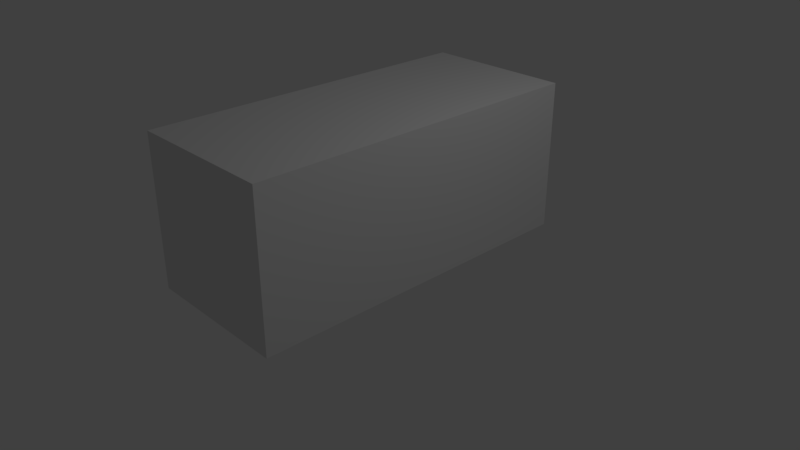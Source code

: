 # Source: Acog.blend  (saved by Blender 2.78.0; exported with 4.5.12 LTS)
import bpy
from mathutils import Matrix  # noqa: F401  (used for matrix-valued properties, if any)

bpy.ops.wm.read_factory_settings(use_empty=True)
scene = bpy.context.scene
scene.name = 'Scene'

# ---- collections
col_collection_1 = bpy.data.collections.new('Collection 1'); scene.collection.children.link(col_collection_1)

# ---- materials (node trees are filled in below, after node groups)
mat_material = bpy.data.materials.new('Material')
mat_material.alpha_threshold = 0.0
mat_material.use_transparent_shadow = False
mat_material.roughness = 0.5
mat_material.line_color = (0.0, 0.0, 0.0, 1.0)
mat_srr_227 = bpy.data.materials.new('SRR-227')
mat_srr_227.alpha_threshold = 0.0
mat_srr_227.use_transparent_shadow = False
mat_srr_227.diffuse_color = (0.4555, 0.4555, 0.4555, 1.0)
mat_srr_227.roughness = 0.5
mat_srr_227.specular_intensity = 0.3284
mat_srr_227.line_color = (0.0, 0.0, 0.0, 1.0)

# ---- material node trees

# ---- world
world_world = bpy.data.worlds.new('World'); scene.world = world_world
world_world.color = (0.05088, 0.05088, 0.05088)
world_world.use_sun_shadow = False
world_world.sun_shadow_jitter_overblur = 0.0
world_world.cycles.sampling_method = 'MANUAL'

# ---- cameras
cam_camera = bpy.data.cameras.new('Camera')
cam_camera.clip_end = 100.0
cam_camera.lens = 35.0
cam_camera.sensor_width = 32.0
cam_camera.sensor_height = 18.0
cam_camera.ortho_scale = 7.314
cam_camera.dof.focus_distance = 0.0
cam_camera.dof.aperture_fstop = 128.0

# ---- lights
light_lamp = bpy.data.lights.new('Lamp', 'POINT')
light_lamp.transmission_factor = 0.0
light_lamp.cutoff_distance = 30.0
light_lamp.energy = 100.0
light_lamp.shadow_buffer_clip_start = 1.001
light_lamp.shadow_soft_size = 0.1
light_lamp.shadow_maximum_resolution = 0.006
light_lamp.use_absolute_resolution = True

# ---- meshes
me_cube = bpy.data.meshes.new('Cube')
me_cube.from_pydata([(1.0, 1.0, -1.0), (1.0, -1.0, -1.0), (-1.0, -1.0, -1.0), (-1.0, 1.0, -1.0), (1.0, 1.0, 1.0), (1.0, -1.0, 1.0), (-1.0, -1.0, 1.0), (-1.0, 1.0, 1.0)], [], [(0, 1, 2, 3), (4, 7, 6, 5), (0, 4, 5, 1), (1, 5, 6, 2), (2, 6, 7, 3), (4, 0, 3, 7)])
me_cube.materials.append(mat_material)
me_cube.use_remesh_preserve_volume = False
me_cube.use_remesh_preserve_attributes = False
me_cube.use_mirror_vertex_groups = False
me_cube.update()
me_cube_002 = bpy.data.meshes.new('Cube.002')
me_cube_002.from_pydata([(-0.04833, 0.03836, 0.0356), (-0.06427, 0.008517, 0.02952), (-0.0491, 0.04965, 0.02142), (-0.07147, 0.007754, 0.0129), (-0.0563, 0.04889, 0.004795), (-0.07224, 0.01904, -0.001279), (-0.06592, 0.03615, -0.004621), (-0.05465, 0.02126, 0.03894), (0.009428, 0.02331, -0.002728), (-0.01295, -0.01859, -0.01125), (0.0102, 0.01202, 0.01145), (-0.005744, -0.01782, 0.005372), (0.002223, 0.02255, -0.01935), (-0.01372, -0.007298, -0.02543), (-0.007398, 0.009806, -0.02877), (0.003877, -0.00508, 0.01479), (0.008793, 0.02202, -0.003315), (-0.01219, -0.01708, -0.01125), (0.00939, 0.01307, 0.007938), (-0.006464, -0.01648, 0.001942), (0.003069, 0.02142, -0.01651), (-0.01278, -0.008132, -0.0225), (-0.006167, 0.008373, -0.02457), (0.002773, -0.003435, 0.01), (0.01709, 0.02287, -0.004865), (-0.00787, -0.02388, -0.01438), (0.01799, 0.009716, 0.01165), (0.0005221, -0.02299, 0.004991), (0.008701, 0.02198, -0.02423), (-0.008765, -0.01073, -0.03089), (-0.001956, 0.008165, -0.03499), (0.01118, -0.009175, 0.01575), (0.04683, 0.009483, -0.01713), (0.02186, -0.03726, -0.02665), (0.04772, -0.003667, -0.0006236), (0.03026, -0.03637, -0.007279), (0.03844, 0.008594, -0.0365), (0.02097, -0.02411, -0.04316), (0.02778, -0.005218, -0.04726), (0.04091, -0.02256, 0.00348), (0.04945, 0.00551, -0.01917), (0.02689, -0.03673, -0.02777), (0.05018, -0.005204, -0.005718), (0.03373, -0.036, -0.01199), (0.04261, 0.004786, -0.03495), (0.02616, -0.02601, -0.04122), (0.03282, -0.008545, -0.04414), (0.04352, -0.02267, -0.002798), (0.05721, -0.007684, -0.004349), (0.03951, -0.04082, -0.01109), (0.05631, 0.005529, -0.02094), (0.03108, -0.04172, -0.03055), (0.04788, 0.004636, -0.0404), (0.03018, -0.0285, -0.04715), (0.03709, -0.009383, -0.05124), (0.05029, -0.02681, -0.0002548), (0.0657, -0.01151, -0.007855), (0.048, -0.04465, -0.0146), (0.0648, 0.001705, -0.02445), (0.03957, -0.04554, -0.03406), (0.05637, 0.0008124, -0.04391), (0.03867, -0.03233, -0.05065), (0.04559, -0.01321, -0.05475), (0.05879, -0.03063, -0.003761), (0.06737, 0.002565, -0.02482), (0.0404, -0.04793, -0.03509), (0.06839, -0.0124, -0.006029), (0.04995, -0.04692, -0.01305), (0.05782, 0.001554, -0.04685), (0.03938, -0.03297, -0.05388), (0.04641, -0.01282, -0.05882), (0.06136, -0.03255, -0.001086), (0.09243, -0.008715, -0.03516), (0.06546, -0.05921, -0.04543), (0.09345, -0.02368, -0.01637), (0.07501, -0.0582, -0.0234), (0.08288, -0.009726, -0.0572), (0.06445, -0.04425, -0.06422), (0.07148, -0.0241, -0.06916), (0.08642, -0.04383, -0.01143), (0.09333, -0.01197, -0.0365), (0.06882, -0.05786, -0.04584), (0.09417, -0.02439, -0.02092), (0.07674, -0.05702, -0.02756), (0.08541, -0.01281, -0.05478), (0.06797, -0.04545, -0.06143), (0.07487, -0.02674, -0.06512), (0.08727, -0.0431, -0.01723), (0.06893, -0.01302, -0.0105), (0.0515, -0.04566, -0.01715), (0.06808, -0.0006135, -0.02609), (0.04358, -0.0465, -0.03543), (0.06016, -0.001452, -0.04437), (0.04273, -0.03409, -0.05101), (0.04963, -0.01537, -0.0547), (0.06203, -0.03174, -0.006811), (0.07019, -0.01359, -0.01102), (0.05276, -0.04623, -0.01767), (0.06935, -0.001182, -0.02661), (0.04484, -0.04707, -0.03595), (0.06142, -0.00202, -0.04489), (0.04399, -0.03466, -0.05153), (0.05089, -0.01594, -0.05522), (0.06329, -0.03231, -0.007332), (0.02692, 0.01606, -0.005764), (0.003355, -0.02806, -0.01474), (0.03734, 0.01137, -0.01006), (0.01378, -0.03275, -0.01904), (0.0379, 0.003137, 0.0002762), (0.01903, -0.03219, -0.006913), (0.02748, 0.007827, 0.004576), (0.008611, -0.0275, -0.002613), (0.02768, 0.01707, -0.005005), (0.002857, -0.02942, -0.01446), (0.02824, 0.008833, 0.005336), (0.008113, -0.02886, -0.002335), (0.03866, 0.004142, 0.001036), (0.01853, -0.03355, -0.006635), (0.0381, 0.01238, -0.009305), (0.01328, -0.03411, -0.01876), (0.03229, 0.02311, -0.0004397), (-0.0001332, -0.03759, -0.01279), (0.04271, 0.01842, -0.00474), (0.01029, -0.04228, -0.01709), (0.04327, 0.01019, 0.005601), (0.01554, -0.04173, -0.004964), (0.03285, 0.01488, 0.009901), (0.005123, -0.03704, -0.0006637), (0.03296, 0.01318, 0.01204), (0.00621, -0.03692, 0.001844), (0.02836, 0.00713, 0.007474), (0.0092, -0.02875, 0.0001734), (0.04339, 0.008485, 0.007739), (0.01663, -0.04161, -0.002456), (0.03878, 0.00244, 0.003174), (0.01962, -0.03344, -0.004127), (-0.04412, 0.04741, 0.01937), (-0.0665, 0.005515, 0.01084), (-0.04335, 0.03613, 0.03354), (-0.05929, 0.006278, 0.02747), (-0.05133, 0.04665, 0.002742), (-0.06727, 0.0168, -0.003332), (-0.06095, 0.03391, -0.006674), (-0.03314, 0.04247, 0.01484), (-0.05552, 0.0005743, 0.006313), (-0.03238, 0.03118, 0.02901), (-0.04832, 0.001337, 0.02294), (-0.04035, 0.04171, -0.001788), (-0.05629, 0.01186, -0.007862), (-0.04997, 0.02897, -0.0112), (-0.03869, 0.01408, 0.03236), (-0.05092, 0.03135, 0.03697), (-0.06032, 0.01374, 0.03338), (0.007605, 0.005011, 0.01282), (-0.001799, -0.0126, 0.009233), (0.006677, 0.006303, 0.008784), (-0.002677, -0.01113, 0.005247), (0.0152, 0.001971, 0.01333), (0.004891, -0.01732, 0.009402), (0.04493, -0.01141, 0.001059), (0.03463, -0.03071, -0.002868), (0.04745, -0.01237, -0.004521), (0.03774, -0.03054, -0.008219), (0.05437, -0.01552, -0.00267), (0.04393, -0.03508, -0.00665), (0.06287, -0.01935, -0.006176), (0.05242, -0.0389, -0.01016), (0.06551, -0.02066, -0.004002), (0.05463, -0.04103, -0.008147), (0.09057, -0.03194, -0.01434), (0.07969, -0.05231, -0.01849), (0.09134, -0.03206, -0.01941), (0.08106, -0.05132, -0.02333), (0.0661, -0.0207, -0.00899), (0.05581, -0.03995, -0.01291), (0.06736, -0.02127, -0.009511), (0.05708, -0.04052, -0.01343), (-0.04594, 0.02911, 0.03491), (-0.05535, 0.0115, 0.03133), (-0.03497, 0.02417, 0.03038), (-0.04437, 0.006562, 0.0268), (-0.03362, 0.02239, 0.03559), (-0.04302, 0.004783, 0.03201), (-0.0446, 0.02733, 0.04012), (-0.054, 0.009724, 0.03654), (-0.04957, 0.02957, 0.04217), (-0.05898, 0.01196, 0.03859), (-0.03832, 0.01359, 0.0338), (-0.05427, 0.02077, 0.04038), (-0.05137, 0.01693, 0.0516), (-0.04667, 0.02574, 0.05339), (-0.05607, 0.008129, 0.04981), (-0.03072, 0.01856, 0.04681), (-0.04012, 0.0009492, 0.04322), (-0.04169, 0.0235, 0.05134), (-0.0511, 0.00589, 0.04775), (-0.01576, 0.0009067, 0.0369), (-0.01106, 0.009712, 0.0387), (-0.02046, -0.007898, 0.03511), (-0.01396, 0.01355, 0.02748), (-0.02337, -0.004064, 0.02389), (-0.01866, 0.004741, 0.02569), (-0.01177, 0.005281, 0.0418), (-0.01781, -0.006025, 0.0395), (-0.03143, 0.01413, 0.04991), (-0.03747, 0.002822, 0.04761), (-0.01479, -0.0003721, 0.04065), (-0.04241, 0.01907, 0.05444), (-0.04845, 0.007763, 0.05214), (-0.04738, 0.02131, 0.05649), (-0.05342, 0.01, 0.05419), (-0.0504, 0.01566, 0.05534), (-0.03445, 0.008475, 0.04876), (-0.04543, 0.01342, 0.05329), (-0.0478, 0.025, 0.05146), (-0.05581, 0.01, 0.04841), (-0.04984, 0.0277, 0.04357), (-0.05785, 0.0127, 0.04052), (-0.0518, 0.0175, 0.04993), (-0.05384, 0.0202, 0.04204), (-0.05023, 0.02787, 0.04373), (-0.05824, 0.01288, 0.04068), (-0.05424, 0.02038, 0.04221), (-0.04819, 0.02518, 0.05162), (-0.0562, 0.01018, 0.04857), (-0.05219, 0.01768, 0.0501), (-0.0545, 0.0298, 0.04549), (-0.06251, 0.0148, 0.04244), (-0.05246, 0.0271, 0.05338), (-0.06047, 0.0121, 0.05033), (-0.05646, 0.0196, 0.05186), (-0.0585, 0.0223, 0.04397), (-0.04216, 0.04999, 0.02131), (-0.06777, 0.002033, 0.01155), (-0.04139, 0.0387, 0.03549), (-0.06057, 0.002796, 0.02818), (-0.04637, 0.04094, 0.03754), (-0.06554, 0.005035, 0.03023), (-0.04713, 0.05223, 0.02337), (-0.07275, 0.004272, 0.01361), (-0.04207, 0.04478, 0.04376), (-0.0672, -0.002284, 0.03419), (-0.04568, 0.04079, 0.03938), (-0.06533, 0.003991, 0.03189), (-0.0371, 0.04254, 0.04171), (-0.06223, -0.004523, 0.03213), (-0.0407, 0.03855, 0.03733), (-0.06035, 0.001752, 0.02984), (-0.05884, 0.03764, -0.03054), (-0.05484, 0.04512, -0.02902), (-0.06283, 0.03016, -0.03206), (0.004633, 0.01831, -0.05336), (-0.003359, 0.003346, -0.05641), (0.04595, -0.000308, -0.0703), (0.03796, -0.01527, -0.07335), (0.04196, -0.007791, -0.07183), (0.04536, -0.003783, -0.06793), (0.04003, -0.01376, -0.06996), (0.04269, -0.00877, -0.06895), (0.004038, 0.01484, -0.05099), (-0.001289, 0.004862, -0.05302), (-0.0581, 0.03666, -0.02766), (-0.05544, 0.04165, -0.02665), (-0.06076, 0.03167, -0.02868), (0.01002, 0.006912, -0.02774), (0.004691, -0.003062, -0.02977), (-0.04946, 0.03372, -0.003402), (-0.05478, 0.02375, -0.005432), (-0.05212, 0.02873, -0.004417), (0.05134, -0.01171, -0.04469), (0.04601, -0.02168, -0.04672), (0.04867, -0.01669, -0.0457), (0.007355, 0.001925, -0.02876), (-0.05542, 0.02228, 0.03596), (-0.05156, 0.03213, 0.03456), (-0.06092, 0.01461, 0.031), (-0.04937, 0.03805, 0.0334), (-0.06425, 0.01019, 0.02773), (-0.05611, 0.04694, 0.007382), (-0.07099, 0.01908, 0.001713), (-0.06494, 0.03486, -0.0008419), (-0.05002, 0.04759, 0.02143), (-0.07034, 0.009547, 0.01369), (-0.04387, 0.04676, 0.0193), (-0.06597, 0.00558, 0.01095), (-0.04318, 0.03644, 0.03229), (-0.05936, 0.006275, 0.02617), (-0.05048, 0.04607, 0.004085), (-0.06666, 0.01591, -0.002034), (-0.06008, 0.03298, -0.004816), (-0.04557, 0.03002, 0.03354), (-0.05574, 0.01105, 0.0297), (-0.04976, 0.01936, 0.03507), (0.09284, -0.01303, -0.03653), (0.0694, -0.05693, -0.04547), (0.09365, -0.0249, -0.02163), (0.07697, -0.05612, -0.02798), (0.08526, -0.01383, -0.05402), (0.06859, -0.04505, -0.06038), (0.07519, -0.02715, -0.06391), (0.08705, -0.04281, -0.01809), (0.09094, -0.03224, -0.02018), (0.0811, -0.05066, -0.02393), (0.01371, 0.01941, -0.005425), (0.01429, 0.01054, 0.005744), (-0.00719, -0.01934, -0.01326), (-0.001504, -0.01875, -0.0001758), (0.008028, 0.01882, -0.01851), (-0.007768, -0.01047, -0.02443), (-0.001168, 0.005892, -0.02649), (0.04653, 0.008957, -0.01752), (0.04728, -0.002546, -0.003043), (0.02208, -0.03636, -0.02668), (0.02945, -0.03559, -0.009723), (0.03916, 0.008187, -0.03448), (0.02133, -0.02486, -0.04116), (0.02856, -0.006113, -0.04433), (0.01159, 0.003833, 0.00659), (0.002267, -0.01345, 0.003097), (0.007692, -0.005819, 0.007807), (0.04431, -0.01023, -0.001744), (0.0338, -0.02973, -0.005685), (0.04005, -0.02129, 0.0001268), (0.05263, 0.005408, -0.02025), (0.05337, -0.005855, -0.006083), (0.02877, -0.03898, -0.02924), (0.03597, -0.03822, -0.01264), (0.04542, 0.004652, -0.03685), (0.02802, -0.02771, -0.0434), (0.03507, -0.009356, -0.0465), (0.05048, -0.01338, -0.004815), (0.04022, -0.03248, -0.008684), (0.04632, -0.02421, -0.002991), (0.09089, -0.01061, -0.03543), (0.09172, -0.02309, -0.01973), (0.0661, -0.05674, -0.04478), (0.07408, -0.0559, -0.02638), (0.08291, -0.01145, -0.05382), (0.06527, -0.04426, -0.06047), (0.07226, -0.02544, -0.06421), (0.08885, -0.03081, -0.0182), (0.07845, -0.05016, -0.02212), (0.08473, -0.04191, -0.016)], [], [(8, 10, 18, 16), (19, 11, 9, 17), (12, 8, 16, 20), (17, 9, 13, 21), (14, 12, 20, 22), (21, 13, 14, 22), (16, 18, 26, 24), (27, 19, 17, 25), (20, 16, 24, 28), (25, 17, 21, 29), (22, 20, 28, 30), (29, 21, 22, 30), (28, 24, 32, 36), (33, 25, 29, 37), (30, 28, 36, 38), (37, 29, 30, 38), (32, 34, 42, 40), (43, 35, 33, 41), (36, 32, 40, 44), (41, 33, 37, 45), (38, 36, 44, 46), (45, 37, 38, 46), (40, 42, 48, 50), (49, 43, 41, 51), (44, 40, 50, 52), (51, 53, 45, 41), (46, 44, 52, 54), (53, 45, 46, 54), (50, 48, 56, 58), (57, 49, 51, 59), (52, 50, 58, 60), (59, 51, 53, 61), (54, 52, 60, 62), (61, 53, 54, 62), (58, 56, 66, 64), (67, 57, 59, 65), (60, 58, 64, 68), (65, 59, 61, 69), (62, 60, 68, 70), (69, 61, 62, 70), (64, 66, 74, 72), (75, 67, 65, 73), (68, 64, 72, 76), (73, 65, 69, 77), (70, 68, 76, 78), (77, 69, 70, 78), (72, 74, 82, 80), (83, 75, 73, 81), (76, 72, 80, 84), (81, 73, 77, 85), (78, 76, 84, 86), (85, 77, 78, 86), (82, 96, 98, 80), (99, 97, 83, 81), (96, 88, 90, 98), (91, 89, 97, 99), (80, 98, 100, 84), (101, 99, 81, 85), (98, 90, 92, 100), (93, 91, 99, 101), (84, 100, 102, 86), (102, 101, 85, 86), (100, 92, 94, 102), (94, 93, 101, 102), (32, 24, 104, 106), (105, 25, 33, 107), (34, 32, 106, 108), (107, 33, 35, 109), (26, 34, 108, 110), (109, 35, 27, 111), (24, 26, 110, 104), (111, 27, 25, 105), (104, 110, 114, 112), (115, 111, 105, 113), (110, 108, 116, 114), (117, 109, 111, 115), (108, 106, 118, 116), (119, 107, 109, 117), (106, 104, 112, 118), (113, 105, 107, 119), (118, 112, 120, 122), (121, 113, 119, 123), (116, 118, 122, 124), (123, 119, 117, 125), (112, 114, 126, 120), (127, 115, 113, 121), (120, 126, 124, 122), (125, 127, 121, 123), (126, 114, 130, 128), (131, 115, 127, 129), (124, 126, 128, 132), (129, 127, 125, 133), (116, 124, 132, 134), (133, 125, 117, 135), (114, 116, 134, 130), (135, 117, 115, 131), (130, 134, 132, 128), (133, 135, 131, 129), (2, 136, 140, 4), (141, 137, 3, 5), (4, 140, 142, 6), (142, 141, 5, 6), (138, 145, 143, 136), (144, 146, 139, 137), (145, 10, 8, 143), (9, 11, 146, 144), (136, 143, 147, 140), (148, 144, 137, 141), (143, 8, 12, 147), (13, 9, 144, 148), (140, 147, 149, 142), (149, 148, 141, 142), (147, 12, 14, 149), (14, 13, 148, 149), (10, 153, 155, 18), (156, 154, 11, 19), (153, 15, 23, 155), (23, 15, 154, 156), (18, 155, 157, 26), (158, 156, 19, 27), (155, 23, 31, 157), (31, 23, 156, 158), (26, 157, 159, 34), (160, 158, 27, 35), (157, 31, 39, 159), (39, 31, 158, 160), (34, 159, 161, 42), (162, 160, 35, 43), (159, 39, 47, 161), (47, 39, 160, 162), (42, 161, 163, 48), (164, 162, 43, 49), (161, 47, 55, 163), (55, 47, 162, 164), (48, 163, 165, 56), (166, 164, 49, 57), (163, 55, 63, 165), (63, 55, 164, 166), (56, 165, 167, 66), (168, 166, 57, 67), (165, 63, 71, 167), (71, 63, 166, 168), (66, 167, 169, 74), (170, 168, 67, 75), (167, 71, 79, 169), (79, 71, 168, 170), (74, 169, 171, 82), (172, 170, 75, 83), (169, 79, 87, 171), (87, 79, 170, 172), (103, 175, 171, 87), (172, 176, 103, 87), (175, 96, 82, 171), (83, 97, 176, 172), (95, 173, 175, 103), (176, 174, 95, 103), (173, 88, 96, 175), (97, 89, 174, 176), (0, 151, 177, 138), (178, 152, 1, 139), (145, 179, 153, 10), (154, 180, 146, 11), (179, 150, 15, 153), (15, 150, 180, 154), (138, 177, 179, 145), (180, 178, 139, 146), (179, 177, 183, 181), (184, 178, 180, 182), (177, 151, 185, 183), (186, 152, 178, 184), (150, 179, 181, 187), (182, 180, 150, 187), (151, 7, 188, 185), (188, 7, 152, 186), (183, 185, 190, 194), (191, 186, 184, 195), (181, 183, 194, 192), (195, 184, 182, 193), (181, 192, 197, 199), (198, 193, 182, 200), (187, 181, 199, 201), (200, 182, 187, 201), (201, 199, 197, 196), (198, 200, 201, 196), (197, 192, 204, 202), (205, 193, 198, 203), (196, 197, 202, 206), (203, 198, 196, 206), (192, 194, 207, 204), (208, 195, 193, 205), (194, 190, 209, 207), (210, 191, 195, 208), (190, 189, 211, 209), (211, 189, 191, 210), (204, 212, 206, 202), (206, 212, 205, 203), (207, 213, 212, 204), (212, 213, 208, 205), (209, 211, 213, 207), (213, 211, 210, 208), (190, 185, 216, 214), (217, 186, 191, 215), (189, 190, 214, 218), (215, 191, 189, 218), (185, 188, 219, 216), (219, 188, 186, 217), (216, 219, 222, 220), (222, 219, 217, 221), (218, 214, 223, 225), (224, 215, 218, 225), (214, 216, 220, 223), (221, 217, 215, 224), (223, 220, 226, 228), (227, 221, 224, 229), (225, 223, 228, 230), (229, 224, 225, 230), (220, 222, 231, 226), (231, 222, 221, 227), (226, 231, 230, 228), (230, 231, 227, 229), (138, 136, 232, 234), (233, 137, 139, 235), (0, 138, 234, 236), (235, 139, 1, 237), (136, 2, 238, 232), (239, 3, 137, 233), (2, 0, 236, 238), (237, 1, 3, 239), (238, 236, 242, 240), (243, 237, 239, 241), (232, 238, 240, 244), (241, 239, 233, 245), (236, 234, 246, 242), (247, 235, 237, 243), (234, 232, 244, 246), (245, 233, 235, 247), (240, 242, 246, 244), (247, 243, 241, 245), (255, 253, 256, 258), (257, 254, 255, 258), (253, 251, 259, 256), (260, 252, 254, 257), (249, 248, 261, 262), (261, 248, 250, 263), (251, 249, 262, 259), (263, 250, 252, 260), (259, 262, 266, 264), (267, 263, 260, 265), (262, 261, 268, 266), (268, 261, 263, 267), (256, 259, 264, 269), (265, 260, 257, 270), (258, 256, 269, 271), (270, 257, 258, 271), (268, 272, 264, 266), (265, 272, 268, 267), (272, 271, 269, 264), (270, 271, 272, 265), (7, 151, 274, 273), (275, 152, 7, 273), (151, 0, 276, 274), (277, 1, 152, 275), (4, 6, 280, 278), (280, 6, 5, 279), (2, 4, 278, 281), (279, 5, 3, 282), (0, 2, 281, 276), (282, 3, 1, 277), (276, 281, 283, 285), (284, 282, 277, 286), (281, 278, 287, 283), (288, 279, 282, 284), (278, 280, 289, 287), (289, 280, 279, 288), (274, 276, 285, 290), (286, 277, 275, 291), (273, 274, 290, 292), (291, 275, 273, 292), (16, 283, 287, 20), (20, 287, 289, 22), (22, 289, 288, 21), (21, 288, 284, 17), (17, 284, 286, 19), (19, 286, 291, 156), (156, 291, 292, 23), (23, 292, 290, 155), (155, 290, 285, 18), (18, 285, 283, 16), (80, 84, 297, 293), (172, 87, 300, 302), (81, 83, 296, 294), (171, 82, 295, 301), (84, 86, 299, 297), (85, 81, 294, 298), (86, 85, 298, 299), (83, 172, 302, 296), (87, 171, 301, 300), (82, 80, 293, 295), (293, 297, 337, 333), (46, 329, 327, 44), (161, 330, 332, 47), (302, 300, 342, 341), (40, 323, 324, 42), (162, 331, 326, 43), (294, 296, 336, 335), (300, 301, 340, 342), (42, 324, 330, 161), (295, 293, 333, 334), (162, 321, 322, 47), (18, 304, 317, 155), (41, 312, 313, 43), (44, 314, 316, 46), (47, 322, 320, 161), (42, 311, 310, 40), (17, 305, 308, 21), (43, 313, 321, 162), (20, 307, 303, 16), (161, 320, 311, 42), (303, 307, 314, 310), (307, 309, 316, 314), (309, 308, 315, 316), (308, 305, 312, 315), (305, 306, 313, 312), (306, 318, 321, 313), (318, 319, 322, 321), (319, 317, 320, 322), (317, 304, 311, 320), (304, 303, 310, 311), (46, 316, 315, 45), (156, 318, 306, 19), (16, 303, 304, 18), (22, 309, 307, 20), (155, 317, 319, 23), (19, 306, 305, 17), (21, 308, 309, 22), (40, 310, 314, 44), (23, 319, 318, 156), (45, 315, 312, 41), (323, 327, 337, 333), (327, 329, 339, 337), (329, 328, 338, 339), (328, 325, 335, 338), (325, 326, 336, 335), (326, 331, 341, 336), (331, 332, 342, 341), (332, 330, 340, 342), (330, 324, 334, 340), (324, 323, 333, 334), (43, 326, 325, 41), (298, 294, 335, 338), (45, 328, 329, 46), (47, 332, 331, 162), (297, 299, 339, 337), (299, 298, 338, 339), (44, 327, 323, 40), (301, 295, 334, 340), (41, 45, 328, 325), (296, 302, 341, 336)])
_uv = me_cube_002.uv_layers.new(name='UVTex')
_uv.uv.foreach_set('vector', [0.4825, 0.8186, 0.4827, 0.8329, 0.4815, 0.8284, 0.4813, 0.8179, 0.482, 0.822, 0.4832, 0.8257, 0.4832, 0.8096, 0.482, 0.8102, 0.4825, 0.8015, 0.4825, 0.8186, 0.4813, 0.8179, 0.4813, 0.8054, 0.482, 0.8102, 0.4832, 0.8096, 0.483, 0.796, 0.4819, 0.8002, 0.4827, 0.7923, 0.4825, 0.8015, 0.4813, 0.8054, 0.4816, 0.7981, 0.4819, 0.8002, 0.483, 0.796, 0.4827, 0.7923, 0.4816, 0.7981, 0.4813, 0.8179, 0.4815, 0.8284, 0.4768, 0.8359, 0.4764, 0.8191, 0.4777, 0.8278, 0.482, 0.822, 0.482, 0.8102, 0.4777, 0.8091, 0.4813, 0.8054, 0.4813, 0.8179, 0.4764, 0.8191, 0.4765, 0.7991, 0.4777, 0.8091, 0.482, 0.8102, 0.4819, 0.8002, 0.4774, 0.7933, 0.4816, 0.7981, 0.4813, 0.8054, 0.4765, 0.7991, 0.4769, 0.7888, 0.4774, 0.7933, 0.4819, 0.8002, 0.4816, 0.7981, 0.4769, 0.7888, 0.4765, 0.7991, 0.4764, 0.8191, 0.4485, 0.819, 0.449, 0.7991, 0.4522, 0.8091, 0.4777, 0.8091, 0.4774, 0.7933, 0.4515, 0.7933, 0.4769, 0.7888, 0.4765, 0.7991, 0.449, 0.7991, 0.4502, 0.7888, 0.4515, 0.7933, 0.4774, 0.7933, 0.4769, 0.7888, 0.4502, 0.7888, 0.4485, 0.819, 0.4492, 0.8357, 0.4457, 0.8321, 0.4451, 0.8185, 0.4483, 0.8247, 0.4517, 0.8277, 0.4522, 0.8091, 0.4487, 0.8095, 0.449, 0.7991, 0.4485, 0.819, 0.4451, 0.8185, 0.4455, 0.8023, 0.4487, 0.8095, 0.4522, 0.8091, 0.4515, 0.7933, 0.4482, 0.7966, 0.4502, 0.7888, 0.449, 0.7991, 0.4455, 0.8023, 0.4469, 0.7934, 0.4482, 0.7966, 0.4515, 0.7933, 0.4502, 0.7888, 0.4469, 0.7934, 0.4451, 0.8185, 0.4457, 0.8321, 0.4405, 0.8358, 0.4397, 0.819, 0.4437, 0.8277, 0.4483, 0.8247, 0.4487, 0.8095, 0.4442, 0.809, 0.4455, 0.8023, 0.4451, 0.8185, 0.4397, 0.819, 0.4403, 0.7991, 0.4442, 0.809, 0.4435, 0.7932, 0.4482, 0.7966, 0.4487, 0.8095, 0.4469, 0.7934, 0.4455, 0.8023, 0.4403, 0.7991, 0.4419, 0.7887, 0.4435, 0.7932, 0.4482, 0.7966, 0.4469, 0.7934, 0.4419, 0.7887, 0.4397, 0.819, 0.4405, 0.8358, 0.4327, 0.8358, 0.4318, 0.819, 0.4363, 0.8277, 0.4437, 0.8277, 0.4442, 0.809, 0.4369, 0.809, 0.4403, 0.7991, 0.4397, 0.819, 0.4318, 0.819, 0.4325, 0.7991, 0.4369, 0.809, 0.4442, 0.809, 0.4435, 0.7932, 0.4361, 0.7932, 0.4419, 0.7887, 0.4403, 0.7991, 0.4325, 0.7991, 0.4343, 0.7887, 0.4361, 0.7932, 0.4435, 0.7932, 0.4419, 0.7887, 0.4343, 0.7887, 0.4318, 0.819, 0.4327, 0.8358, 0.4311, 0.8384, 0.43, 0.8194, 0.4349, 0.8298, 0.4363, 0.8277, 0.4369, 0.809, 0.4356, 0.8087, 0.4325, 0.7991, 0.4318, 0.819, 0.43, 0.8194, 0.4309, 0.7968, 0.4356, 0.8087, 0.4369, 0.809, 0.4361, 0.7932, 0.4347, 0.7908, 0.4343, 0.7887, 0.4325, 0.7991, 0.4309, 0.7968, 0.4328, 0.7853, 0.4347, 0.7908, 0.4361, 0.7932, 0.4343, 0.7887, 0.4328, 0.7853, 0.43, 0.8194, 0.4311, 0.8384, 0.408, 0.8383, 0.4066, 0.8193, 0.4133, 0.8297, 0.4349, 0.8298, 0.4356, 0.8087, 0.4143, 0.8086, 0.4309, 0.7968, 0.43, 0.8194, 0.4066, 0.8193, 0.4078, 0.7967, 0.4143, 0.8086, 0.4356, 0.8087, 0.4347, 0.7908, 0.4131, 0.7908, 0.4328, 0.7853, 0.4309, 0.7968, 0.4078, 0.7967, 0.4105, 0.7854, 0.4131, 0.7908, 0.4347, 0.7908, 0.4328, 0.7853, 0.4105, 0.7854, 0.4066, 0.8193, 0.408, 0.8383, 0.4062, 0.8345, 0.405, 0.8188, 0.4113, 0.8266, 0.4133, 0.8297, 0.4143, 0.8086, 0.4122, 0.8091, 0.4078, 0.7967, 0.4066, 0.8193, 0.405, 0.8188, 0.4061, 0.8001, 0.4122, 0.8091, 0.4143, 0.8086, 0.4131, 0.7908, 0.4112, 0.7942, 0.4105, 0.7854, 0.4078, 0.7967, 0.4061, 0.8001, 0.4087, 0.7902, 0.4112, 0.7942, 0.4131, 0.7908, 0.4105, 0.7854, 0.4087, 0.7902, 0.4062, 0.8345, 0.4282, 0.8346, 0.4273, 0.8188, 0.405, 0.8188, 0.4326, 0.8091, 0.432, 0.8266, 0.4113, 0.8266, 0.4122, 0.8091, 0.4282, 0.8346, 0.4294, 0.8346, 0.4285, 0.8188, 0.4273, 0.8188, 0.4337, 0.8091, 0.4331, 0.8266, 0.432, 0.8266, 0.4326, 0.8091, 0.405, 0.8188, 0.4273, 0.8188, 0.428, 0.8001, 0.4061, 0.8001, 0.4318, 0.7942, 0.4326, 0.8091, 0.4122, 0.8091, 0.4112, 0.7942, 0.4273, 0.8188, 0.4285, 0.8188, 0.4292, 0.8001, 0.428, 0.8001, 0.4329, 0.7942, 0.4337, 0.8091, 0.4326, 0.8091, 0.4318, 0.7942, 0.4061, 0.8001, 0.428, 0.8001, 0.43, 0.7902, 0.4087, 0.7902, 0.43, 0.7902, 0.4318, 0.7942, 0.4112, 0.7942, 0.4087, 0.7902, 0.428, 0.8001, 0.4292, 0.8001, 0.4311, 0.7902, 0.43, 0.7902, 0.4311, 0.7902, 0.4329, 0.7942, 0.4318, 0.7942, 0.43, 0.7902, 0.4485, 0.819, 0.4764, 0.8191, 0.4674, 0.8222, 0.4576, 0.8222, 0.4694, 0.8126, 0.4777, 0.8091, 0.4522, 0.8091, 0.4604, 0.8125, 0.4492, 0.8357, 0.4485, 0.819, 0.4576, 0.8222, 0.458, 0.8327, 0.4604, 0.8125, 0.4522, 0.8091, 0.4517, 0.8277, 0.4602, 0.8242, 0.4768, 0.8359, 0.4492, 0.8357, 0.458, 0.8327, 0.4677, 0.8327, 0.4602, 0.8242, 0.4517, 0.8277, 0.4777, 0.8278, 0.4693, 0.8242, 0.4764, 0.8191, 0.4768, 0.8359, 0.4677, 0.8327, 0.4674, 0.8222, 0.4693, 0.8242, 0.4777, 0.8278, 0.4777, 0.8091, 0.4694, 0.8126, 0.4674, 0.8222, 0.4677, 0.8327, 0.4677, 0.8336, 0.4674, 0.8231, 0.4693, 0.8245, 0.4693, 0.8242, 0.4694, 0.8126, 0.4694, 0.8128, 0.4677, 0.8327, 0.458, 0.8327, 0.4579, 0.8335, 0.4677, 0.8336, 0.4603, 0.8244, 0.4602, 0.8242, 0.4693, 0.8242, 0.4693, 0.8245, 0.458, 0.8327, 0.4576, 0.8222, 0.4576, 0.823, 0.4579, 0.8335, 0.4605, 0.8128, 0.4604, 0.8125, 0.4602, 0.8242, 0.4603, 0.8244, 0.4576, 0.8222, 0.4674, 0.8222, 0.4674, 0.8231, 0.4576, 0.823, 0.4694, 0.8128, 0.4694, 0.8126, 0.4604, 0.8125, 0.4605, 0.8128, 0.4576, 0.823, 0.4674, 0.8231, 0.467, 0.8281, 0.4571, 0.828, 0.4697, 0.8143, 0.4694, 0.8128, 0.4605, 0.8128, 0.4609, 0.8143, 0.4579, 0.8335, 0.4576, 0.823, 0.4571, 0.828, 0.4575, 0.8386, 0.4609, 0.8143, 0.4605, 0.8128, 0.4603, 0.8244, 0.4607, 0.8258, 0.4674, 0.8231, 0.4677, 0.8336, 0.4673, 0.8387, 0.467, 0.8281, 0.4696, 0.8258, 0.4693, 0.8245, 0.4694, 0.8128, 0.4697, 0.8143, 0.467, 0.8281, 0.4673, 0.8387, 0.4575, 0.8386, 0.4571, 0.828, 0.4607, 0.8258, 0.4696, 0.8258, 0.4697, 0.8143, 0.4609, 0.8143, 0.4673, 0.8387, 0.4677, 0.8336, 0.4677, 0.8357, 0.4674, 0.8409, 0.4693, 0.8269, 0.4693, 0.8245, 0.4696, 0.8258, 0.4696, 0.8282, 0.4575, 0.8386, 0.4673, 0.8387, 0.4674, 0.8409, 0.4576, 0.8408, 0.4696, 0.8282, 0.4696, 0.8258, 0.4607, 0.8258, 0.4607, 0.8282, 0.4579, 0.8335, 0.4575, 0.8386, 0.4576, 0.8408, 0.458, 0.8357, 0.4607, 0.8282, 0.4607, 0.8258, 0.4603, 0.8244, 0.4602, 0.8269, 0.4677, 0.8336, 0.4579, 0.8335, 0.458, 0.8357, 0.4677, 0.8357, 0.4602, 0.8269, 0.4603, 0.8244, 0.4693, 0.8245, 0.4693, 0.8269, 0.4677, 0.8357, 0.458, 0.8357, 0.4576, 0.8408, 0.4674, 0.8409, 0.4607, 0.8282, 0.4602, 0.8269, 0.4693, 0.8269, 0.4696, 0.8282, 0.5378, 0.8187, 0.5331, 0.8187, 0.5324, 0.8015, 0.5371, 0.8015, 0.5301, 0.796, 0.5299, 0.8097, 0.5342, 0.8097, 0.5345, 0.796, 0.5371, 0.8015, 0.5324, 0.8015, 0.5312, 0.7923, 0.5357, 0.7923, 0.5312, 0.7923, 0.5301, 0.796, 0.5345, 0.796, 0.5357, 0.7923, 0.5328, 0.8332, 0.5224, 0.8331, 0.5226, 0.8187, 0.5331, 0.8187, 0.5203, 0.8097, 0.5207, 0.8258, 0.5305, 0.8259, 0.5299, 0.8097, 0.5224, 0.8331, 0.4827, 0.8329, 0.4825, 0.8186, 0.5226, 0.8187, 0.4832, 0.8096, 0.4832, 0.8257, 0.5207, 0.8258, 0.5203, 0.8097, 0.5331, 0.8187, 0.5226, 0.8187, 0.5221, 0.8015, 0.5324, 0.8015, 0.5204, 0.796, 0.5203, 0.8097, 0.5299, 0.8097, 0.5301, 0.796, 0.5226, 0.8187, 0.4825, 0.8186, 0.4825, 0.8015, 0.5221, 0.8015, 0.483, 0.796, 0.4832, 0.8096, 0.5203, 0.8097, 0.5204, 0.796, 0.5324, 0.8015, 0.5221, 0.8015, 0.5212, 0.7923, 0.5312, 0.7923, 0.5212, 0.7923, 0.5204, 0.796, 0.5301, 0.796, 0.5312, 0.7923, 0.5221, 0.8015, 0.4825, 0.8015, 0.4827, 0.7923, 0.5212, 0.7923, 0.4827, 0.7923, 0.483, 0.796, 0.5204, 0.796, 0.5212, 0.7923, 0.4827, 0.8329, 0.4828, 0.834, 0.4816, 0.829, 0.4815, 0.8284, 0.482, 0.8251, 0.4831, 0.8297, 0.4832, 0.8257, 0.482, 0.822, 0.4828, 0.834, 0.483, 0.8356, 0.4818, 0.8297, 0.4816, 0.829, 0.4818, 0.8297, 0.483, 0.8356, 0.4831, 0.8297, 0.482, 0.8251, 0.4815, 0.8284, 0.4816, 0.829, 0.477, 0.8372, 0.4768, 0.8359, 0.4775, 0.8323, 0.482, 0.8251, 0.482, 0.822, 0.4777, 0.8278, 0.4816, 0.829, 0.4818, 0.8297, 0.4773, 0.8391, 0.477, 0.8372, 0.4773, 0.8391, 0.4818, 0.8297, 0.482, 0.8251, 0.4775, 0.8323, 0.4768, 0.8359, 0.477, 0.8372, 0.4498, 0.8371, 0.4492, 0.8357, 0.4513, 0.8322, 0.4775, 0.8323, 0.4777, 0.8278, 0.4517, 0.8277, 0.477, 0.8372, 0.4773, 0.8391, 0.4506, 0.839, 0.4498, 0.8371, 0.4506, 0.839, 0.4773, 0.8391, 0.4775, 0.8323, 0.4513, 0.8322, 0.4492, 0.8357, 0.4498, 0.8371, 0.4463, 0.833, 0.4457, 0.8321, 0.4478, 0.8286, 0.4513, 0.8322, 0.4517, 0.8277, 0.4483, 0.8247, 0.4498, 0.8371, 0.4506, 0.839, 0.4471, 0.8343, 0.4463, 0.833, 0.4471, 0.8343, 0.4506, 0.839, 0.4513, 0.8322, 0.4478, 0.8286, 0.4457, 0.8321, 0.4463, 0.833, 0.4412, 0.8372, 0.4405, 0.8358, 0.4431, 0.8323, 0.4478, 0.8286, 0.4483, 0.8247, 0.4437, 0.8277, 0.4463, 0.833, 0.4471, 0.8343, 0.4422, 0.839, 0.4412, 0.8372, 0.4422, 0.839, 0.4471, 0.8343, 0.4478, 0.8286, 0.4431, 0.8323, 0.4405, 0.8358, 0.4412, 0.8372, 0.4335, 0.8371, 0.4327, 0.8358, 0.4356, 0.8322, 0.4431, 0.8323, 0.4437, 0.8277, 0.4363, 0.8277, 0.4412, 0.8372, 0.4422, 0.839, 0.4346, 0.839, 0.4335, 0.8371, 0.4346, 0.839, 0.4422, 0.839, 0.4431, 0.8323, 0.4356, 0.8322, 0.4327, 0.8358, 0.4335, 0.8371, 0.4319, 0.8401, 0.4311, 0.8384, 0.4342, 0.8348, 0.4356, 0.8322, 0.4363, 0.8277, 0.4349, 0.8298, 0.4335, 0.8371, 0.4346, 0.839, 0.4331, 0.8423, 0.4319, 0.8401, 0.4331, 0.8423, 0.4346, 0.839, 0.4356, 0.8322, 0.4342, 0.8348, 0.4311, 0.8384, 0.4319, 0.8401, 0.4091, 0.8399, 0.408, 0.8383, 0.4123, 0.8347, 0.4342, 0.8348, 0.4349, 0.8298, 0.4133, 0.8297, 0.4319, 0.8401, 0.4331, 0.8423, 0.4107, 0.8422, 0.4091, 0.8399, 0.4107, 0.8422, 0.4331, 0.8423, 0.4342, 0.8348, 0.4123, 0.8347, 0.408, 0.8383, 0.4091, 0.8399, 0.4073, 0.8357, 0.4062, 0.8345, 0.4103, 0.8309, 0.4123, 0.8347, 0.4133, 0.8297, 0.4113, 0.8266, 0.4091, 0.8399, 0.4107, 0.8422, 0.4088, 0.8373, 0.4073, 0.8357, 0.4088, 0.8373, 0.4107, 0.8422, 0.4123, 0.8347, 0.4103, 0.8309, 0.4302, 0.8374, 0.429, 0.8358, 0.4073, 0.8357, 0.4088, 0.8373, 0.4103, 0.8309, 0.4313, 0.831, 0.4302, 0.8374, 0.4088, 0.8373, 0.429, 0.8358, 0.4282, 0.8346, 0.4062, 0.8345, 0.4073, 0.8357, 0.4113, 0.8266, 0.432, 0.8266, 0.4313, 0.831, 0.4103, 0.8309, 0.4313, 0.8374, 0.4302, 0.8358, 0.429, 0.8358, 0.4302, 0.8374, 0.4313, 0.831, 0.4324, 0.831, 0.4313, 0.8374, 0.4302, 0.8374, 0.4302, 0.8358, 0.4294, 0.8346, 0.4282, 0.8346, 0.429, 0.8358, 0.432, 0.8266, 0.4331, 0.8266, 0.4324, 0.831, 0.4313, 0.831, 0.5374, 0.8332, 0.5369, 0.8343, 0.5323, 0.8343, 0.5328, 0.8332, 0.531, 0.8299, 0.5354, 0.8299, 0.5349, 0.8259, 0.5305, 0.8259, 0.5224, 0.8331, 0.5221, 0.8342, 0.4828, 0.834, 0.4827, 0.8329, 0.4831, 0.8297, 0.5211, 0.8298, 0.5207, 0.8258, 0.4832, 0.8257, 0.5221, 0.8342, 0.5216, 0.8357, 0.483, 0.8356, 0.4828, 0.834, 0.483, 0.8356, 0.5216, 0.8357, 0.5211, 0.8298, 0.4831, 0.8297, 0.5328, 0.8332, 0.5323, 0.8343, 0.5221, 0.8342, 0.5224, 0.8331, 0.5211, 0.8298, 0.531, 0.8299, 0.5305, 0.8259, 0.5207, 0.8258, 0.5221, 0.8342, 0.5323, 0.8343, 0.5324, 0.8396, 0.5222, 0.8395, 0.531, 0.835, 0.531, 0.8299, 0.5211, 0.8298, 0.5212, 0.8349, 0.5323, 0.8343, 0.5369, 0.8343, 0.537, 0.8396, 0.5324, 0.8396, 0.5355, 0.835, 0.5354, 0.8299, 0.531, 0.8299, 0.531, 0.835, 0.5216, 0.8357, 0.5221, 0.8342, 0.5222, 0.8395, 0.5217, 0.8372, 0.5212, 0.8349, 0.5211, 0.8298, 0.5216, 0.8357, 0.5217, 0.8372, 0.5369, 0.8343, 0.5362, 0.8358, 0.5362, 0.8373, 0.537, 0.8396, 0.5362, 0.8373, 0.5362, 0.8358, 0.5354, 0.8299, 0.5355, 0.835, 0.5324, 0.8396, 0.537, 0.8396, 0.5371, 0.851, 0.5325, 0.851, 0.5356, 0.8461, 0.5355, 0.835, 0.531, 0.835, 0.5311, 0.846, 0.5222, 0.8395, 0.5324, 0.8396, 0.5325, 0.851, 0.5223, 0.8509, 0.5311, 0.846, 0.531, 0.835, 0.5212, 0.8349, 0.5213, 0.846, 0.5222, 0.8395, 0.5223, 0.8509, 0.5041, 0.8508, 0.504, 0.8394, 0.5037, 0.8459, 0.5213, 0.846, 0.5212, 0.8349, 0.5036, 0.8349, 0.5217, 0.8372, 0.5222, 0.8395, 0.504, 0.8394, 0.5038, 0.8371, 0.5036, 0.8349, 0.5212, 0.8349, 0.5217, 0.8372, 0.5038, 0.8371, 0.5038, 0.8371, 0.504, 0.8394, 0.5041, 0.8508, 0.5039, 0.8483, 0.5037, 0.8459, 0.5036, 0.8349, 0.5038, 0.8371, 0.5039, 0.8483, 0.5041, 0.8508, 0.5223, 0.8509, 0.5221, 0.8538, 0.5041, 0.8537, 0.5215, 0.8506, 0.5213, 0.846, 0.5037, 0.8459, 0.5038, 0.8504, 0.5039, 0.8483, 0.5041, 0.8508, 0.5041, 0.8537, 0.5039, 0.852, 0.5038, 0.8504, 0.5037, 0.8459, 0.5039, 0.8483, 0.5039, 0.852, 0.5223, 0.8509, 0.5325, 0.851, 0.5323, 0.8539, 0.5221, 0.8538, 0.5314, 0.8506, 0.5311, 0.846, 0.5213, 0.846, 0.5215, 0.8506, 0.5325, 0.851, 0.5371, 0.851, 0.5369, 0.8539, 0.5323, 0.8539, 0.5359, 0.8506, 0.5356, 0.8461, 0.5311, 0.846, 0.5314, 0.8506, 0.5371, 0.851, 0.5363, 0.8485, 0.5364, 0.8523, 0.5369, 0.8539, 0.5364, 0.8523, 0.5363, 0.8485, 0.5356, 0.8461, 0.5359, 0.8506, 0.5221, 0.8538, 0.5218, 0.8522, 0.5039, 0.852, 0.5041, 0.8537, 0.5039, 0.852, 0.5218, 0.8522, 0.5215, 0.8506, 0.5038, 0.8504, 0.5323, 0.8539, 0.5318, 0.8522, 0.5218, 0.8522, 0.5221, 0.8538, 0.5218, 0.8522, 0.5318, 0.8522, 0.5314, 0.8506, 0.5215, 0.8506, 0.5369, 0.8539, 0.5364, 0.8523, 0.5318, 0.8522, 0.5323, 0.8539, 0.5318, 0.8522, 0.5364, 0.8523, 0.5359, 0.8506, 0.5314, 0.8506, 0.5371, 0.851, 0.537, 0.8396, 0.5369, 0.8409, 0.537, 0.849, 0.5356, 0.837, 0.5355, 0.835, 0.5356, 0.8461, 0.5357, 0.8448, 0.5363, 0.8485, 0.5371, 0.851, 0.537, 0.849, 0.5363, 0.8468, 0.5357, 0.8448, 0.5356, 0.8461, 0.5363, 0.8485, 0.5363, 0.8468, 0.537, 0.8396, 0.5362, 0.8373, 0.5362, 0.8389, 0.5369, 0.8409, 0.5362, 0.8389, 0.5362, 0.8373, 0.5355, 0.835, 0.5356, 0.837, 0.5369, 0.8409, 0.5362, 0.8389, 0.5366, 0.8389, 0.5372, 0.8409, 0.5366, 0.8389, 0.5362, 0.8389, 0.5356, 0.837, 0.536, 0.837, 0.5363, 0.8468, 0.537, 0.849, 0.5373, 0.849, 0.5367, 0.8468, 0.5361, 0.8448, 0.5357, 0.8448, 0.5363, 0.8468, 0.5367, 0.8468, 0.537, 0.849, 0.5369, 0.8409, 0.5372, 0.8409, 0.5373, 0.849, 0.536, 0.837, 0.5356, 0.837, 0.5357, 0.8448, 0.5361, 0.8448, 0.5373, 0.849, 0.5372, 0.8409, 0.5412, 0.841, 0.5413, 0.849, 0.5398, 0.837, 0.536, 0.837, 0.5361, 0.8448, 0.5399, 0.8448, 0.5367, 0.8468, 0.5373, 0.849, 0.5413, 0.849, 0.5406, 0.8469, 0.5399, 0.8448, 0.5361, 0.8448, 0.5367, 0.8468, 0.5406, 0.8469, 0.5372, 0.8409, 0.5366, 0.8389, 0.5405, 0.839, 0.5412, 0.841, 0.5405, 0.839, 0.5366, 0.8389, 0.536, 0.837, 0.5398, 0.837, 0.5412, 0.841, 0.5405, 0.839, 0.5406, 0.8469, 0.5413, 0.849, 0.5406, 0.8469, 0.5405, 0.839, 0.5398, 0.837, 0.5399, 0.8448, 0.5328, 0.8332, 0.5331, 0.8187, 0.5333, 0.8208, 0.533, 0.8353, 0.5297, 0.8104, 0.5299, 0.8097, 0.5305, 0.8259, 0.5303, 0.8265, 0.5374, 0.8332, 0.5328, 0.8332, 0.533, 0.8353, 0.5377, 0.8354, 0.5303, 0.8265, 0.5305, 0.8259, 0.5349, 0.8259, 0.5347, 0.8265, 0.5331, 0.8187, 0.5378, 0.8187, 0.5381, 0.8208, 0.5333, 0.8208, 0.534, 0.8104, 0.5342, 0.8097, 0.5299, 0.8097, 0.5297, 0.8104, 0.5378, 0.8187, 0.5374, 0.8332, 0.5377, 0.8354, 0.5381, 0.8208, 0.5347, 0.8265, 0.5349, 0.8259, 0.5342, 0.8097, 0.534, 0.8104, 0.5381, 0.8208, 0.5377, 0.8354, 0.5378, 0.8373, 0.5383, 0.8422, 0.5347, 0.8281, 0.5347, 0.8265, 0.534, 0.8104, 0.5343, 0.8301, 0.5333, 0.8208, 0.5381, 0.8208, 0.5383, 0.8422, 0.5335, 0.8422, 0.5343, 0.8301, 0.534, 0.8104, 0.5297, 0.8104, 0.5299, 0.8301, 0.5377, 0.8354, 0.533, 0.8353, 0.5331, 0.8373, 0.5378, 0.8373, 0.5303, 0.828, 0.5303, 0.8265, 0.5347, 0.8265, 0.5347, 0.8281, 0.533, 0.8353, 0.5333, 0.8208, 0.5335, 0.8422, 0.5331, 0.8373, 0.5299, 0.8301, 0.5297, 0.8104, 0.5303, 0.8265, 0.5303, 0.828, 0.5383, 0.8422, 0.5378, 0.8373, 0.5331, 0.8373, 0.5335, 0.8422, 0.5303, 0.828, 0.5347, 0.8281, 0.5343, 0.8301, 0.5299, 0.8301, 0.4336, 0.7722, 0.4328, 0.7732, 0.4331, 0.7757, 0.4336, 0.775, 0.4342, 0.7743, 0.4344, 0.7712, 0.4336, 0.7722, 0.4336, 0.775, 0.4328, 0.7732, 0.4702, 0.773, 0.4703, 0.7755, 0.4331, 0.7757, 0.4707, 0.7741, 0.4708, 0.771, 0.4344, 0.7712, 0.4342, 0.7743, 0.5246, 0.7727, 0.5241, 0.7717, 0.5242, 0.7745, 0.5245, 0.7752, 0.5242, 0.7745, 0.5241, 0.7717, 0.5237, 0.7707, 0.5239, 0.7739, 0.4702, 0.773, 0.5246, 0.7727, 0.5245, 0.7752, 0.4703, 0.7755, 0.5239, 0.7739, 0.5237, 0.7707, 0.4708, 0.771, 0.4707, 0.7741, 0.4703, 0.7755, 0.5245, 0.7752, 0.5248, 0.7985, 0.4705, 0.7987, 0.5241, 0.7967, 0.5239, 0.7739, 0.4707, 0.7741, 0.4709, 0.7969, 0.5245, 0.7752, 0.5242, 0.7745, 0.5244, 0.7976, 0.5248, 0.7985, 0.5244, 0.7976, 0.5242, 0.7745, 0.5239, 0.7739, 0.5241, 0.7967, 0.4331, 0.7757, 0.4703, 0.7755, 0.4705, 0.7987, 0.4332, 0.7987, 0.4709, 0.7969, 0.4707, 0.7741, 0.4342, 0.7743, 0.4343, 0.7969, 0.4336, 0.775, 0.4331, 0.7757, 0.4332, 0.7987, 0.4338, 0.7978, 0.4343, 0.7969, 0.4342, 0.7743, 0.4336, 0.775, 0.4338, 0.7978, 0.5244, 0.7976, 0.4707, 0.7978, 0.4705, 0.7987, 0.5248, 0.7985, 0.4709, 0.7969, 0.4707, 0.7978, 0.5244, 0.7976, 0.5241, 0.7967, 0.4707, 0.7978, 0.4338, 0.7978, 0.4332, 0.7987, 0.4705, 0.7987, 0.4343, 0.7969, 0.4338, 0.7978, 0.4707, 0.7978, 0.4709, 0.7969, 0.5362, 0.8358, 0.5369, 0.8343, 0.5369, 0.8318, 0.5362, 0.8328, 0.5354, 0.8275, 0.5354, 0.8299, 0.5362, 0.8358, 0.5362, 0.8328, 0.5369, 0.8343, 0.5374, 0.8332, 0.5373, 0.8309, 0.5369, 0.8318, 0.535, 0.8242, 0.5349, 0.8259, 0.5354, 0.8299, 0.5354, 0.8275, 0.5371, 0.8015, 0.5357, 0.7923, 0.5357, 0.7961, 0.537, 0.8042, 0.5357, 0.7961, 0.5357, 0.7923, 0.5345, 0.796, 0.5347, 0.7989, 0.5378, 0.8187, 0.5371, 0.8015, 0.537, 0.8042, 0.5376, 0.8187, 0.5347, 0.7989, 0.5345, 0.796, 0.5342, 0.8097, 0.5344, 0.8105, 0.5374, 0.8332, 0.5378, 0.8187, 0.5376, 0.8187, 0.5373, 0.8309, 0.5344, 0.8105, 0.5342, 0.8097, 0.5349, 0.8259, 0.535, 0.8242, 0.5373, 0.8309, 0.5376, 0.8187, 0.5337, 0.8187, 0.5334, 0.8309, 0.5307, 0.8105, 0.5344, 0.8105, 0.535, 0.8242, 0.5312, 0.8242, 0.5376, 0.8187, 0.537, 0.8042, 0.5331, 0.8042, 0.5337, 0.8187, 0.531, 0.7989, 0.5347, 0.7989, 0.5344, 0.8105, 0.5307, 0.8105, 0.537, 0.8042, 0.5357, 0.7961, 0.5319, 0.7961, 0.5331, 0.8042, 0.5319, 0.7961, 0.5357, 0.7961, 0.5347, 0.7989, 0.531, 0.7989, 0.5369, 0.8318, 0.5373, 0.8309, 0.5334, 0.8309, 0.533, 0.8318, 0.5312, 0.8242, 0.535, 0.8242, 0.5354, 0.8275, 0.5316, 0.8275, 0.5362, 0.8328, 0.5369, 0.8318, 0.533, 0.8318, 0.5324, 0.8328, 0.5316, 0.8275, 0.5354, 0.8275, 0.5362, 0.8328, 0.5324, 0.8328, 0.5337, 0.8187, 0.5331, 0.8042, 0.4813, 0.8054, 0.4813, 0.8179, 0.5331, 0.8042, 0.5319, 0.7961, 0.4816, 0.7981, 0.4813, 0.8054, 0.5319, 0.7961, 0.531, 0.7989, 0.4819, 0.8002, 0.4816, 0.7981, 0.531, 0.7989, 0.5307, 0.8105, 0.482, 0.8102, 0.4819, 0.8002, 0.5307, 0.8105, 0.5312, 0.8242, 0.482, 0.822, 0.482, 0.8102, 0.5312, 0.8242, 0.5316, 0.8275, 0.482, 0.8251, 0.482, 0.822, 0.5316, 0.8275, 0.5324, 0.8328, 0.4818, 0.8297, 0.482, 0.8251, 0.5324, 0.8328, 0.533, 0.8318, 0.4816, 0.829, 0.4818, 0.8297, 0.533, 0.8318, 0.5334, 0.8309, 0.4815, 0.8284, 0.4816, 0.829, 0.5334, 0.8309, 0.5337, 0.8187, 0.4813, 0.8179, 0.4815, 0.8284, 0.405, 0.8188, 0.4061, 0.8001, 0.4061, 0.8001, 0.405, 0.8188, 0.4103, 0.8309, 0.4088, 0.8373, 0.4088, 0.8373, 0.4103, 0.8309, 0.4122, 0.8091, 0.4113, 0.8266, 0.4113, 0.8266, 0.4122, 0.8091, 0.4073, 0.8357, 0.4062, 0.8345, 0.4062, 0.8345, 0.4073, 0.8357, 0.4061, 0.8001, 0.4087, 0.7902, 0.4087, 0.7902, 0.4061, 0.8001, 0.4112, 0.7942, 0.4122, 0.8091, 0.4122, 0.8091, 0.4112, 0.7942, 0.4087, 0.7902, 0.4112, 0.7942, 0.4112, 0.7942, 0.4087, 0.7902, 0.4113, 0.8266, 0.4103, 0.8309, 0.4103, 0.8309, 0.4113, 0.8266, 0.4088, 0.8373, 0.4073, 0.8357, 0.4073, 0.8357, 0.4088, 0.8373, 0.4062, 0.8345, 0.405, 0.8188, 0.405, 0.8188, 0.4062, 0.8345, 0.405, 0.8188, 0.4061, 0.8001, 0.4061, 0.8001, 0.405, 0.8188, 0.4469, 0.7934, 0.4469, 0.7934, 0.4455, 0.8023, 0.4455, 0.8023, 0.4463, 0.833, 0.4463, 0.833, 0.4471, 0.8343, 0.4471, 0.8343, 0.4103, 0.8309, 0.4088, 0.8373, 0.4088, 0.8373, 0.4103, 0.8309, 0.4451, 0.8185, 0.4451, 0.8185, 0.4457, 0.8321, 0.4457, 0.8321, 0.4478, 0.8286, 0.4478, 0.8286, 0.4483, 0.8247, 0.4483, 0.8247, 0.4122, 0.8091, 0.4113, 0.8266, 0.4113, 0.8266, 0.4122, 0.8091, 0.4088, 0.8373, 0.4073, 0.8357, 0.4073, 0.8357, 0.4088, 0.8373, 0.4457, 0.8321, 0.4457, 0.8321, 0.4463, 0.833, 0.4463, 0.833, 0.4062, 0.8345, 0.405, 0.8188, 0.405, 0.8188, 0.4062, 0.8345, 0.4478, 0.8286, 0.4478, 0.8286, 0.4471, 0.8343, 0.4471, 0.8343, 0.4815, 0.8284, 0.4815, 0.8284, 0.4816, 0.829, 0.4816, 0.829, 0.4487, 0.8095, 0.4487, 0.8095, 0.4483, 0.8247, 0.4483, 0.8247, 0.4455, 0.8023, 0.4455, 0.8023, 0.4469, 0.7934, 0.4469, 0.7934, 0.4471, 0.8343, 0.4471, 0.8343, 0.4463, 0.833, 0.4463, 0.833, 0.4457, 0.8321, 0.4457, 0.8321, 0.4451, 0.8185, 0.4451, 0.8185, 0.482, 0.8102, 0.482, 0.8102, 0.4819, 0.8002, 0.4819, 0.8002, 0.4483, 0.8247, 0.4483, 0.8247, 0.4478, 0.8286, 0.4478, 0.8286, 0.4813, 0.8054, 0.4813, 0.8054, 0.4813, 0.8179, 0.4813, 0.8179, 0.4463, 0.833, 0.4463, 0.833, 0.4457, 0.8321, 0.4457, 0.8321, 0.405, 0.8188, 0.5337, 0.8187, 0.4813, 0.8179, 0.4451, 0.8185, 0.4061, 0.8001, 0.5331, 0.8042, 0.4813, 0.8054, 0.4455, 0.8023, 0.4087, 0.7902, 0.5319, 0.7961, 0.4816, 0.7981, 0.4469, 0.7934, 0.4112, 0.7942, 0.531, 0.7989, 0.4819, 0.8002, 0.4482, 0.7966, 0.4122, 0.8091, 0.5307, 0.8105, 0.482, 0.8102, 0.4487, 0.8095, 0.4113, 0.8266, 0.5312, 0.8242, 0.482, 0.822, 0.4483, 0.8247, 0.4103, 0.8309, 0.5316, 0.8275, 0.482, 0.8251, 0.4478, 0.8286, 0.4088, 0.8373, 0.5324, 0.8328, 0.4818, 0.8297, 0.4471, 0.8343, 0.4073, 0.8357, 0.533, 0.8318, 0.4816, 0.829, 0.4463, 0.833, 0.4062, 0.8345, 0.5334, 0.8309, 0.4815, 0.8284, 0.4457, 0.8321, 0.4469, 0.7934, 0.4469, 0.7934, 0.4482, 0.7966, 0.4482, 0.7966, 0.482, 0.8251, 0.482, 0.8251, 0.482, 0.822, 0.482, 0.822, 0.4813, 0.8179, 0.4813, 0.8179, 0.4815, 0.8284, 0.4815, 0.8284, 0.4816, 0.7981, 0.4816, 0.7981, 0.4813, 0.8054, 0.4813, 0.8054, 0.4816, 0.829, 0.4816, 0.829, 0.4818, 0.8297, 0.4818, 0.8297, 0.482, 0.822, 0.482, 0.822, 0.482, 0.8102, 0.482, 0.8102, 0.4819, 0.8002, 0.4819, 0.8002, 0.4816, 0.7981, 0.4816, 0.7981, 0.4451, 0.8185, 0.4451, 0.8185, 0.4455, 0.8023, 0.4455, 0.8023, 0.4818, 0.8297, 0.4818, 0.8297, 0.482, 0.8251, 0.482, 0.8251, 0.4482, 0.7966, 0.4482, 0.7966, 0.4487, 0.8095, 0.4487, 0.8095, 0.405, 0.8188, 0.4451, 0.8185, 0.4455, 0.8023, 0.4061, 0.8001, 0.4061, 0.8001, 0.4455, 0.8023, 0.4469, 0.7934, 0.4087, 0.7902, 0.4087, 0.7902, 0.4469, 0.7934, 0.4482, 0.7966, 0.4112, 0.7942, 0.4112, 0.7942, 0.4482, 0.7966, 0.4487, 0.8095, 0.4122, 0.8091, 0.4122, 0.8091, 0.4487, 0.8095, 0.4483, 0.8247, 0.4113, 0.8266, 0.4113, 0.8266, 0.4483, 0.8247, 0.4478, 0.8286, 0.4103, 0.8309, 0.4103, 0.8309, 0.4478, 0.8286, 0.4471, 0.8343, 0.4088, 0.8373, 0.4088, 0.8373, 0.4471, 0.8343, 0.4463, 0.833, 0.4073, 0.8357, 0.4073, 0.8357, 0.4463, 0.833, 0.4457, 0.8321, 0.4062, 0.8345, 0.4062, 0.8345, 0.4457, 0.8321, 0.4451, 0.8185, 0.405, 0.8188, 0.4483, 0.8247, 0.4483, 0.8247, 0.4487, 0.8095, 0.4487, 0.8095, 0.4112, 0.7942, 0.4122, 0.8091, 0.4122, 0.8091, 0.4112, 0.7942, 0.4482, 0.7966, 0.4482, 0.7966, 0.4469, 0.7934, 0.4469, 0.7934, 0.4471, 0.8343, 0.4471, 0.8343, 0.4478, 0.8286, 0.4478, 0.8286, 0.4061, 0.8001, 0.4087, 0.7902, 0.4087, 0.7902, 0.4061, 0.8001, 0.4087, 0.7902, 0.4112, 0.7942, 0.4112, 0.7942, 0.4087, 0.7902, 0.4455, 0.8023, 0.4455, 0.8023, 0.4451, 0.8185, 0.4451, 0.8185, 0.4073, 0.8357, 0.4062, 0.8345, 0.4062, 0.8345, 0.4073, 0.8357, 0.4487, 0.8095, 0.4482, 0.7966, 0.4482, 0.7966, 0.4487, 0.8095, 0.4113, 0.8266, 0.4103, 0.8309, 0.4103, 0.8309, 0.4113, 0.8266])
me_cube_002.materials.append(mat_srr_227)
me_cube_002.use_remesh_preserve_volume = False
me_cube_002.use_remesh_preserve_attributes = False
me_cube_002.use_mirror_vertex_groups = False
me_cube_002.update()

# ---- objects
ob_cube = bpy.data.objects.new('Cube', me_cube)
ob_lamp = bpy.data.objects.new('Lamp', light_lamp)
ob_camera = bpy.data.objects.new('Camera', cam_camera)
ob_cube_001 = bpy.data.objects.new('Cube.001', me_cube_002)

# ---- transforms, parenting, visibility, modifiers, constraints
ob_cube.location = (0.0, 0.0, 1.0)
ob_cube.scale = (1.0, 2.32, 1.0)
ob_cube.lock_rotations_4d = False
ob_cube.empty_display_type = 'ARROWS'
ob_cube.hide_viewport = True
ob_cube.lineart.crease_threshold = 0.0
ob_lamp.location = (4.076, 1.005, 5.904)
ob_lamp.rotation_euler = (0.6503, 0.05522, 1.866)
ob_lamp.lock_rotations_4d = False
ob_lamp.empty_display_type = 'ARROWS'
ob_lamp.color = (0.0, 0.0, 0.0, 0.0)
ob_lamp.lineart.crease_threshold = 0.0
ob_camera.location = (7.481, -6.508, 5.344)
ob_camera.rotation_euler = (1.109, 0.0, 0.8149)
ob_camera.lock_rotations_4d = False
ob_camera.empty_display_type = 'ARROWS'
ob_camera.color = (0.0, 0.0, 0.0, 0.0)
ob_camera.display_type = 'WIRE'
ob_camera.lineart.crease_threshold = 0.0
ob_cube_001.location = (0.0, 0.0, 1.097)
ob_cube_001.rotation_euler = (-0.3419, -0.2309, -1.053)
ob_cube_001.scale = (20.57, 20.57, 20.57)
ob_cube_001.lock_rotations_4d = False
ob_cube_001.empty_display_type = 'ARROWS'
ob_cube_001.hide_render = True
ob_cube_001.lineart.crease_threshold = 0.0
_m = ob_cube_001.modifiers.new('Hook-Empty.004', 'HOOK')
_m.center = (0.2208, -0.1184, 0.002248)
_m.matrix_inverse = ((1.0, 0.0, 0.0, -0.2208), (0.0, 1.0, 0.0, 0.1184), (0.0, 0.0, 1.0, -0.002248), (0.0, 0.0, 0.0, 1.0))

# ---- collection membership
col_collection_1.objects.link(ob_cube)
col_collection_1.objects.link(ob_lamp)
col_collection_1.objects.link(ob_camera)
col_collection_1.objects.link(ob_cube_001)

# ---- scene / render settings (as saved in the file)
scene.camera = ob_camera
scene.frame_start = 1; scene.frame_end = 250; scene.frame_set(1)
scene.render.engine = 'BLENDER_EEVEE_NEXT'
scene.render.resolution_percentage = 50
scene.render.dither_intensity = 0.0
scene.cycles.use_denoising = False
scene.cycles.samples = 128
scene.cycles.sampling_pattern = 'TABULATED_SOBOL'
scene.cycles.light_sampling_threshold = 0.0
scene.cycles.use_adaptive_sampling = False
scene.cycles.use_light_tree = False
scene.cycles.blur_glossy = 0.0
scene.cycles.sample_clamp_indirect = 0.0
scene.view_settings.view_transform = 'Standard'
bpy.context.view_layer.update()
